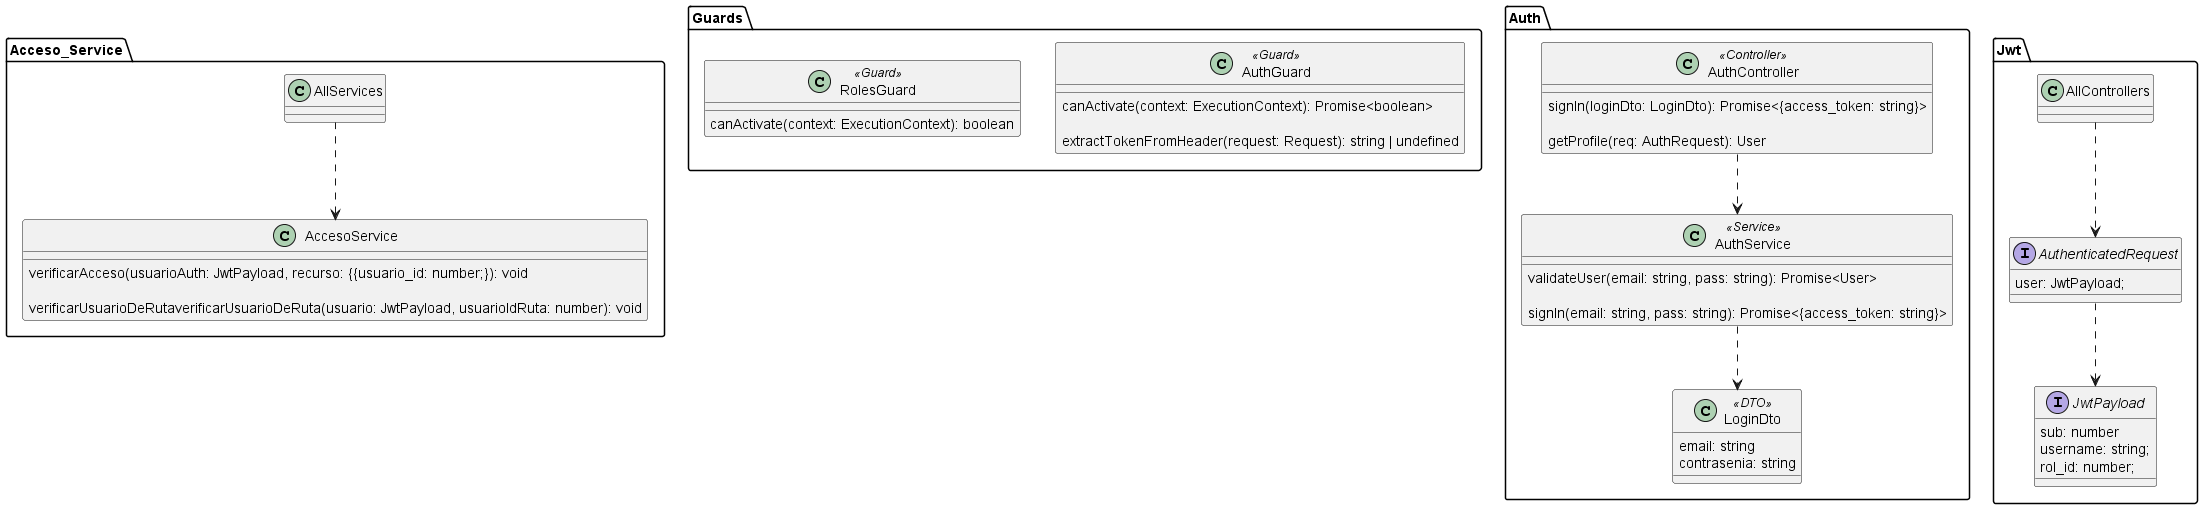

The diagram above was rendered by PlantUML. Its source (embedded in the PNG):
@startuml AdoptAR

skinparam Linetype ortho

package Acceso_Service{

    class AllServices {

    }

    class AccesoService{

    verificarAcceso(usuarioAuth: JwtPayload, recurso: {{usuario_id: number;}): void    

    verificarUsuarioDeRutaverificarUsuarioDeRuta(usuario: JwtPayload, usuarioIdRuta: number): void

    }

}

package Guards {
    class AuthGuard <<Guard>> {

        canActivate(context: ExecutionContext): Promise<boolean>

        extractTokenFromHeader(request: Request): string | undefined
    }

    class RolesGuard <<Guard>> {

        canActivate(context: ExecutionContext): boolean
    }
}

package Auth {

    class AuthService <<Service>> {
        validateUser(email: string, pass: string): Promise<User>

        signIn(email: string, pass: string): Promise<{access_token: string}>

    }

    class AuthController <<Controller>> {

        signIn(loginDto: LoginDto): Promise<{access_token: string}>

        getProfile(req: AuthRequest): User
    }

    class LoginDto <<DTO>> {
    email: string
    contrasenia: string
    }
}

package Jwt {

    class AllControllers{

    }

    interface JwtPayload {
        sub: number
        username: string;
        rol_id: number;
    }

    interface AuthenticatedRequest {
        user: JwtPayload;
    }
}





/' Relaciones '/
AuthController ..> AuthService 
AuthService ..> LoginDto

AuthenticatedRequest ..> JwtPayload

AllServices ..> AccesoService
AllControllers ..> AuthenticatedRequest

@enduml